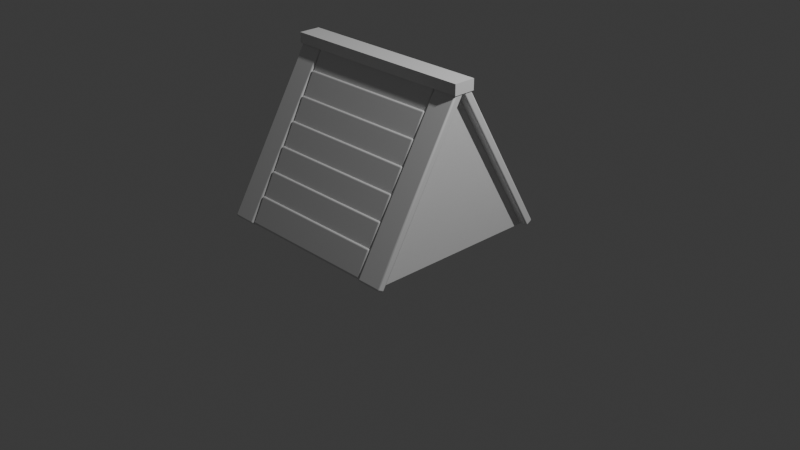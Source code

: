 # Source: youtube.blend  (saved by Blender 4.4.32; exported with 4.5.12 LTS)
import bpy
from mathutils import Matrix  # noqa: F401  (used for matrix-valued properties, if any)

bpy.ops.wm.read_factory_settings(use_empty=True)
scene = bpy.context.scene
scene.name = 'Scene'

# ---- collections
col_collection = bpy.data.collections.new('Collection'); scene.collection.children.link(col_collection)

# ---- materials (node trees are filled in below, after node groups)
mat_material = bpy.data.materials.new('Material')
mat_material.alpha_threshold = 0.0
mat_material.roughness = 0.5
mat_material.line_color = (0.0, 0.0, 0.0, 1.0)

# ---- node groups
ng_smooth_by_angle = bpy.data.node_groups.new('Smooth by Angle', 'GeometryNodeTree')
_s = ng_smooth_by_angle.interface.new_socket(name='Mesh', in_out='OUTPUT', socket_type='NodeSocketGeometry')
_s = ng_smooth_by_angle.interface.new_socket(name='Mesh', in_out='INPUT', socket_type='NodeSocketGeometry')
_s = ng_smooth_by_angle.interface.new_socket(name='Angle', in_out='INPUT', socket_type='NodeSocketFloat')
_s.subtype = 'ANGLE'
_s.default_value = 0.5236
_s.min_value = 0.0
_s.max_value = 3.142
_s.description = 'Maximum face angle for smooth edges'
_s = ng_smooth_by_angle.interface.new_socket(name='Ignore Sharpness', in_out='INPUT', socket_type='NodeSocketBool')
_s.force_non_field = True
ng_smooth_by_angle.description = 'Set the sharpness of mesh edges based on the angle between the neighboring faces'
ng_smooth_by_angle.is_modifier = True
_N = ng_smooth_by_angle.nodes; _L = ng_smooth_by_angle.links
n0 = _N.new('GeometryNodeSetShadeSmooth'); n0.name = 'Set Shade Smooth'; n0.location = (120, -80)
n0.domain = 'EDGE'
n1 = _N.new('GeometryNodeSetShadeSmooth'); n1.name = 'Set Shade Smooth.001'; n1.location = (300, -80)
n2 = _N.new('NodeGroupOutput'); n2.name = 'Group Output'; n2.location = (480, -80)
n3 = _N.new('GeometryNodeInputMeshEdgeAngle'); n3.name = 'Edge Angle'; n3.location = (-440, -240)
n4 = _N.new('NodeGroupInput'); n4.name = 'Group Input'; n4.location = (-80, -80)
n5 = _N.new('GeometryNodeInputEdgeSmooth'); n5.name = 'Is Edge Smooth'; n5.location = (-260, -120)
n6 = _N.new('GeometryNodeInputShadeSmooth'); n6.name = 'Is Shade Smooth'; n6.location = (-440, -397)
n7 = _N.new('FunctionNodeCompare'); n7.name = 'Compare'; n7.location = (-260, -260)
n7.operation = 'LESS_EQUAL'
n7.inputs[6].default_value = (0.0, 0.0, 0.0, 0.0)
n7.inputs[7].default_value = (0.0, 0.0, 0.0, 0.0)
n8 = _N.new('FunctionNodeBooleanMath'); n8.name = 'Boolean Math.001'; n8.location = (-80, -260)
n9 = _N.new('NodeGroupInput'); n9.name = 'Group Input.001'; n9.location = (-440, -329)
n10 = _N.new('NodeGroupInput'); n10.name = 'Group Input.002'; n10.location = (-259, -189)
n11 = _N.new('FunctionNodeBooleanMath'); n11.name = 'Boolean Math'; n11.location = (-80, -149)
n11.operation = 'OR'
n12 = _N.new('FunctionNodeBooleanMath'); n12.name = 'Boolean Math.002'; n12.location = (-260, -380)
n12.operation = 'OR'
n13 = _N.new('NodeGroupInput'); n13.name = 'Group Input.003'; n13.location = (-440, -460)
_L.new(n3.outputs[0], n7.inputs[0])
_L.new(n1.outputs[0], n2.inputs[0])
_L.new(n9.outputs[1], n7.inputs[1])
_L.new(n7.outputs[0], n8.inputs[0])
_L.new(n4.outputs[0], n0.inputs[0])
_L.new(n0.outputs[0], n1.inputs[0])
_L.new(n8.outputs[0], n0.inputs[2])
_L.new(n10.outputs[2], n11.inputs[1])
_L.new(n5.outputs[0], n11.inputs[0])
_L.new(n11.outputs[0], n0.inputs[1])
_L.new(n13.outputs[2], n12.inputs[1])
_L.new(n6.outputs[0], n12.inputs[0])
_L.new(n12.outputs[0], n8.inputs[1])
n2.is_active_output = True

# ---- material node trees
mat_material.use_nodes = True; mat_material.node_tree.nodes.clear()
_N = mat_material.node_tree.nodes; _L = mat_material.node_tree.links
n0 = _N.new('ShaderNodeOutputMaterial'); n0.name = 'Material Output'; n0.location = (300, 300)
n1 = _N.new('ShaderNodeBsdfPrincipled'); n1.name = 'Principled BSDF'; n1.location = (10, 300)
n1.inputs[3].default_value = 1.45
_L.new(n1.outputs[0], n0.inputs[0])
n0.is_active_output = True

# ---- world
world_world = bpy.data.worlds.new('World'); scene.world = world_world
world_world.use_nodes = True; world_world.node_tree.nodes.clear()
_N = world_world.node_tree.nodes; _L = world_world.node_tree.links
n0 = _N.new('ShaderNodeOutputWorld'); n0.name = 'World Output'; n0.location = (300, 300)
n1 = _N.new('ShaderNodeBackground'); n1.name = 'Background'; n1.location = (10, 300)
n1.inputs[0].default_value = (0.05088, 0.05088, 0.05088, 1.0)
_L.new(n1.outputs[0], n0.inputs[0])
n0.is_active_output = True
world_world.color = (0.05088, 0.05088, 0.05088)
world_world.sun_shadow_jitter_overblur = 0.0

# ---- cameras
cam_camera = bpy.data.cameras.new('Camera')
cam_camera.clip_end = 100.0
cam_camera.ortho_scale = 7.314

# ---- lights
light_light = bpy.data.lights.new('Light', 'POINT')
light_light.energy = 1000.0
light_light.shadow_soft_size = 0.1

# ---- meshes
me_cube = bpy.data.meshes.new('Cube')
me_cube.from_pydata([(1.0, 0.0, 0.6905), (1.0, 1.0, -1.0), (1.0, -1.0, -1.0), (-1.0, 0.0, 0.6905), (-1.0, 1.0, -1.0), (-1.0, -1.0, -1.0)], [], [(2, 0, 3, 5), (5, 3, 4), (4, 1, 2, 5), (1, 0, 2), (4, 3, 0, 1)])
_uv = me_cube.uv_layers.new(name='UVMap')
_uv.uv.foreach_set('vector', [0.375, 0.75, 0.625, 0.75, 0.625, 1.0, 0.375, 1.0, 0.375, 0.0, 0.625, 0.25, 0.375, 0.25, 0.125, 0.5, 0.375, 0.5, 0.375, 0.75, 0.125, 0.75, 0.375, 0.5, 0.625, 0.75, 0.375, 0.75, 0.375, 0.25, 0.625, 0.25, 0.625, 0.5, 0.375, 0.5])
me_cube.materials.append(mat_material)
me_cube.use_mirror_vertex_groups = False
me_cube.update()
me_cube_001 = bpy.data.meshes.new('Cube.001')
me_cube_001.from_pydata([(1.095, 0.0, 0.6905), (1.095, -1.0, -1.0), (0.8158, 0.0, 0.6905), (0.8158, -1.0, -1.0), (0.8158, -1.078, -0.9538), (0.8158, -0.07805, 0.7367), (1.095, -1.078, -0.9538), (1.095, -0.07805, 0.7367)], [], [(1, 3, 2, 0), (6, 7, 5, 4), (0, 2, 5, 7), (2, 3, 4, 5), (1, 0, 7, 6), (3, 1, 6, 4)])
me_cube_001.polygons.foreach_set('use_smooth', [True] * 6)
_uv = me_cube_001.uv_layers.new(name='UVMap')
_uv.uv.foreach_set('vector', [0.375, 0.75, 0.375, 1.0, 0.625, 1.0, 0.625, 0.75, 0.375, 0.75, 0.625, 0.75, 0.625, 1.0, 0.375, 1.0, 0.625, 0.75, 0.625, 1.0, 0.625, 1.0, 0.625, 0.75, 0.625, 1.0, 0.375, 1.0, 0.375, 1.0, 0.625, 1.0, 0.375, 0.75, 0.625, 0.75, 0.625, 0.75, 0.375, 0.75, 0.375, 1.0, 0.375, 0.75, 0.375, 0.75, 0.375, 1.0])
me_cube_001.materials.append(mat_material)
me_cube_001.use_mirror_vertex_groups = False
me_cube_001.update()
me_cube_002 = bpy.data.meshes.new('Cube.002')
me_cube_002.from_pydata([(0.812, 0.006653, 0.697), (-0.812, 0.006653, 0.697), (0.812, 0.08123, 0.7354), (-0.812, 0.08123, 0.7354), (0.812, 0.1459, 0.4263), (-0.812, 0.1459, 0.4263), (0.812, 0.2205, 0.4647), (-0.812, 0.2205, 0.4647)], [], [(2, 6, 7, 3), (3, 7, 5, 1), (0, 4, 6, 2), (1, 0, 2, 3), (4, 5, 7, 6), (1, 5, 4, 0)])
_uv = me_cube_002.uv_layers.new(name='UVMap')
_uv.uv.foreach_set('vector', [0.625, 0.5, 0.5892, 0.5, 0.5892, 0.25, 0.625, 0.25, 0.625, 0.25, 0.5892, 0.25, 0.5892, 0.25, 0.625, 0.25, 0.625, 0.5, 0.5892, 0.5, 0.5892, 0.5, 0.625, 0.5, 0.625, 0.25, 0.625, 0.5, 0.625, 0.5, 0.625, 0.25, 0.5892, 0.5, 0.5892, 0.25, 0.5892, 0.25, 0.5892, 0.5, 0.625, 0.25, 0.5892, 0.25, 0.5892, 0.5, 0.625, 0.5])
me_cube_002.materials.append(mat_material)
me_cube_002.use_mirror_vertex_groups = False
me_cube_002.update()
me_cube_005 = bpy.data.meshes.new('Cube.005')
me_cube_005.from_pydata([(-1.105, -0.09883, -0.1041), (-1.105, -0.09883, 0.3762), (-1.105, 0.08366, -0.1041), (-1.105, 0.08366, 0.3762), (1.105, -0.09883, -0.1041), (1.105, -0.09883, 0.3762), (1.105, 0.08366, -0.1041), (1.105, 0.08366, 0.3762)], [], [(0, 1, 3, 2), (2, 3, 7, 6), (6, 7, 5, 4), (4, 5, 1, 0), (2, 6, 4, 0), (7, 3, 1, 5)])
_uv = me_cube_005.uv_layers.new(name='UVMap')
_uv.uv.foreach_set('vector', [0.375, 0.0, 0.625, 0.0, 0.625, 0.25, 0.375, 0.25, 0.375, 0.25, 0.625, 0.25, 0.625, 0.5, 0.375, 0.5, 0.375, 0.5, 0.625, 0.5, 0.625, 0.75, 0.375, 0.75, 0.375, 0.75, 0.625, 0.75, 0.625, 1.0, 0.375, 1.0, 0.125, 0.5, 0.375, 0.5, 0.375, 0.75, 0.125, 0.75, 0.625, 0.5, 0.875, 0.5, 0.875, 0.75, 0.625, 0.75])
me_cube_005.update()

# ---- objects
ob_cube = bpy.data.objects.new('Cube', me_cube)
ob_light = bpy.data.objects.new('Light', light_light)
ob_camera = bpy.data.objects.new('Camera', cam_camera)
ob_cube_001 = bpy.data.objects.new('Cube.001', me_cube_001)
ob_cube_002 = bpy.data.objects.new('Cube.002', me_cube_002)
ob_cube_003 = bpy.data.objects.new('Cube.003', me_cube_005)

# ---- transforms, parenting, visibility, modifiers, constraints
ob_cube.location = (-0.2775, 0.03419, 0.8561)
ob_cube.lock_rotations_4d = False
ob_cube.empty_display_type = 'ARROWS'
ob_cube.lineart.crease_threshold = 0.0
ob_light.location = (4.076, 1.005, 5.904)
ob_light.rotation_euler = (0.6503, 0.05522, 1.866)
ob_light.lock_rotations_4d = False
ob_light.empty_display_type = 'ARROWS'
ob_light.color = (0.0, 0.0, 0.0, 0.0)
ob_light.lineart.crease_threshold = 0.0
ob_camera.location = (7.359, -6.926, 4.958)
ob_camera.rotation_euler = (1.109, 0.0, 0.8149)
ob_camera.lock_rotations_4d = False
ob_camera.empty_display_type = 'ARROWS'
ob_camera.color = (0.0, 0.0, 0.0, 0.0)
ob_camera.display_type = 'WIRE'
ob_camera.lineart.crease_threshold = 0.0
ob_cube_001.location = (-0.2775, 0.03419, 0.8561)
ob_cube_001.lock_rotations_4d = False
ob_cube_001.empty_display_type = 'ARROWS'
ob_cube_001.lineart.crease_threshold = 0.0
_m = ob_cube_001.modifiers.new('Bevel', 'BEVEL')
_m.width = 0.02
_m.width_pct = 0.02
_m.segments = 3
_m.harden_normals = True
_m = ob_cube_001.modifiers.new('Mirror', 'MIRROR')
_m.use_axis = (True, True, False)
_m = ob_cube_001.modifiers.new('Smooth by Angle', 'NODES')
_m.node_group = ng_smooth_by_angle
_m.use_pin_to_last = True
_m.show_group_selector = False
ob_cube_002.location = (-0.2775, 0.03419, 0.8561)
ob_cube_002.lock_rotations_4d = False
ob_cube_002.empty_display_type = 'ARROWS'
ob_cube_002.lineart.crease_threshold = 0.0
_m = ob_cube_002.modifiers.new('Bevel', 'BEVEL')
_m.width = 0.02
_m.width_pct = 0.02
_m.segments = 3
_m.harden_normals = True
_m = ob_cube_002.modifiers.new('Array', 'ARRAY')
_m.count = 7
_m.relative_offset_displace = (0.0, 0.7, -0.8)
_m = ob_cube_002.modifiers.new('Mirror', 'MIRROR')
_m.use_axis = (False, True, False)
_m = ob_cube_002.modifiers.new('Smooth by Angle', 'NODES')
_m.node_group = ng_smooth_by_angle
_m.use_pin_to_last = True
_m.show_group_selector = False
ob_cube_003.location = (-0.2785, 0.02454, 1.637)
ob_cube_003.rotation_euler = (-3.142, -0.0, 0.0)
ob_cube_003.scale = (1.0, 1.314, 0.2418)

# ---- collection membership
col_collection.objects.link(ob_cube)
col_collection.objects.link(ob_light)
col_collection.objects.link(ob_camera)
col_collection.objects.link(ob_cube_001)
col_collection.objects.link(ob_cube_002)
col_collection.objects.link(ob_cube_003)

# ---- scene / render settings (as saved in the file)
scene.camera = ob_camera
scene.frame_start = 1; scene.frame_end = 250; scene.frame_set(1)
scene.render.engine = 'BLENDER_EEVEE_NEXT'
bpy.context.view_layer.update()
